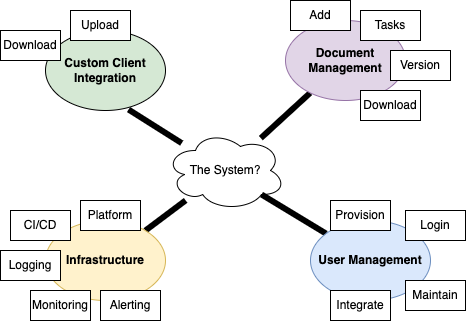

The diagram above was exported from draw.io. Its source (the exported page's mxGraphModel, read from the mxfile embedded in the PNG):
<mxGraphModel dx="1096" dy="737" grid="1" gridSize="10" guides="1" tooltips="1" connect="1" arrows="1" fold="1" page="1" pageScale="1" pageWidth="850" pageHeight="1100" math="0" shadow="0">
  <root>
    <mxCell id="0" />
    <mxCell id="1" parent="0" />
    <mxCell id="dC2RPU36Z0YpQ-pACCmT-27" style="edgeStyle=none;rounded=0;orthogonalLoop=1;jettySize=auto;html=1;entryX=0.692;entryY=0.988;entryDx=0;entryDy=0;entryPerimeter=0;endArrow=none;endFill=0;strokeWidth=6;" edge="1" parent="1" source="dC2RPU36Z0YpQ-pACCmT-1" target="dC2RPU36Z0YpQ-pACCmT-4">
      <mxGeometry relative="1" as="geometry" />
    </mxCell>
    <mxCell id="dC2RPU36Z0YpQ-pACCmT-28" style="edgeStyle=none;rounded=0;orthogonalLoop=1;jettySize=auto;html=1;endArrow=none;endFill=0;strokeWidth=6;" edge="1" parent="1" source="dC2RPU36Z0YpQ-pACCmT-1" target="dC2RPU36Z0YpQ-pACCmT-2">
      <mxGeometry relative="1" as="geometry" />
    </mxCell>
    <mxCell id="dC2RPU36Z0YpQ-pACCmT-1" value="The System?" style="ellipse;shape=cloud;whiteSpace=wrap;html=1;" vertex="1" parent="1">
      <mxGeometry x="305" y="260" width="120" height="80" as="geometry" />
    </mxCell>
    <mxCell id="dC2RPU36Z0YpQ-pACCmT-2" value="Document Management" style="ellipse;whiteSpace=wrap;html=1;fillColor=#e1d5e7;fontStyle=1;strokeColor=#9673a6;" vertex="1" parent="1">
      <mxGeometry x="425" y="150" width="120" height="80" as="geometry" />
    </mxCell>
    <mxCell id="dC2RPU36Z0YpQ-pACCmT-31" style="edgeStyle=none;rounded=0;orthogonalLoop=1;jettySize=auto;html=1;entryX=0.8;entryY=0.8;entryDx=0;entryDy=0;entryPerimeter=0;endArrow=none;endFill=0;strokeWidth=6;" edge="1" parent="1" source="dC2RPU36Z0YpQ-pACCmT-3" target="dC2RPU36Z0YpQ-pACCmT-1">
      <mxGeometry relative="1" as="geometry" />
    </mxCell>
    <mxCell id="dC2RPU36Z0YpQ-pACCmT-3" value="User Management" style="ellipse;whiteSpace=wrap;html=1;fillColor=#dae8fc;fontStyle=1;strokeColor=#6c8ebf;" vertex="1" parent="1">
      <mxGeometry x="450" y="350" width="120" height="80" as="geometry" />
    </mxCell>
    <mxCell id="dC2RPU36Z0YpQ-pACCmT-4" value="Custom Client Integration" style="ellipse;whiteSpace=wrap;html=1;fillColor=#D5E8D4;fontStyle=1" vertex="1" parent="1">
      <mxGeometry x="185" y="160" width="120" height="80" as="geometry" />
    </mxCell>
    <mxCell id="dC2RPU36Z0YpQ-pACCmT-30" style="edgeStyle=none;rounded=0;orthogonalLoop=1;jettySize=auto;html=1;endArrow=none;endFill=0;strokeWidth=6;" edge="1" parent="1" source="dC2RPU36Z0YpQ-pACCmT-5" target="dC2RPU36Z0YpQ-pACCmT-1">
      <mxGeometry relative="1" as="geometry" />
    </mxCell>
    <mxCell id="dC2RPU36Z0YpQ-pACCmT-5" value="Infrastructure" style="ellipse;whiteSpace=wrap;html=1;fillColor=#fff2cc;fontStyle=1;strokeColor=#d6b656;" vertex="1" parent="1">
      <mxGeometry x="185" y="350" width="120" height="80" as="geometry" />
    </mxCell>
    <mxCell id="dC2RPU36Z0YpQ-pACCmT-7" value="Add" style="rounded=0;whiteSpace=wrap;html=1;" vertex="1" parent="1">
      <mxGeometry x="430" y="130" width="60" height="30" as="geometry" />
    </mxCell>
    <mxCell id="dC2RPU36Z0YpQ-pACCmT-8" value="Version" style="rounded=0;whiteSpace=wrap;html=1;" vertex="1" parent="1">
      <mxGeometry x="530" y="180" width="60" height="30" as="geometry" />
    </mxCell>
    <mxCell id="dC2RPU36Z0YpQ-pACCmT-10" value="Tasks" style="rounded=0;whiteSpace=wrap;html=1;" vertex="1" parent="1">
      <mxGeometry x="500" y="140" width="60" height="30" as="geometry" />
    </mxCell>
    <mxCell id="dC2RPU36Z0YpQ-pACCmT-12" value="Download" style="rounded=0;whiteSpace=wrap;html=1;" vertex="1" parent="1">
      <mxGeometry x="500" y="220" width="60" height="30" as="geometry" />
    </mxCell>
    <mxCell id="dC2RPU36Z0YpQ-pACCmT-14" value="Download" style="rounded=0;whiteSpace=wrap;html=1;" vertex="1" parent="1">
      <mxGeometry x="140" y="160" width="60" height="30" as="geometry" />
    </mxCell>
    <mxCell id="dC2RPU36Z0YpQ-pACCmT-15" value="Upload" style="rounded=0;whiteSpace=wrap;html=1;" vertex="1" parent="1">
      <mxGeometry x="210" y="140" width="60" height="30" as="geometry" />
    </mxCell>
    <mxCell id="dC2RPU36Z0YpQ-pACCmT-16" value="Provision" style="rounded=0;whiteSpace=wrap;html=1;" vertex="1" parent="1">
      <mxGeometry x="470" y="330" width="60" height="30" as="geometry" />
    </mxCell>
    <mxCell id="dC2RPU36Z0YpQ-pACCmT-18" value="Login" style="rounded=0;whiteSpace=wrap;html=1;" vertex="1" parent="1">
      <mxGeometry x="545" y="340" width="60" height="30" as="geometry" />
    </mxCell>
    <mxCell id="dC2RPU36Z0YpQ-pACCmT-20" value="Logging" style="rounded=0;whiteSpace=wrap;html=1;" vertex="1" parent="1">
      <mxGeometry x="140" y="380" width="60" height="30" as="geometry" />
    </mxCell>
    <mxCell id="dC2RPU36Z0YpQ-pACCmT-21" value="Monitoring" style="rounded=0;whiteSpace=wrap;html=1;" vertex="1" parent="1">
      <mxGeometry x="170" y="420" width="60" height="30" as="geometry" />
    </mxCell>
    <mxCell id="dC2RPU36Z0YpQ-pACCmT-22" value="Alerting" style="rounded=0;whiteSpace=wrap;html=1;" vertex="1" parent="1">
      <mxGeometry x="240" y="420" width="60" height="30" as="geometry" />
    </mxCell>
    <mxCell id="dC2RPU36Z0YpQ-pACCmT-23" value="Platform" style="rounded=0;whiteSpace=wrap;html=1;" vertex="1" parent="1">
      <mxGeometry x="220" y="330" width="60" height="30" as="geometry" />
    </mxCell>
    <mxCell id="dC2RPU36Z0YpQ-pACCmT-24" value="CI/CD" style="rounded=0;whiteSpace=wrap;html=1;" vertex="1" parent="1">
      <mxGeometry x="150" y="340" width="60" height="30" as="geometry" />
    </mxCell>
    <mxCell id="dC2RPU36Z0YpQ-pACCmT-26" value="Integrate" style="rounded=0;whiteSpace=wrap;html=1;" vertex="1" parent="1">
      <mxGeometry x="470" y="420" width="60" height="30" as="geometry" />
    </mxCell>
    <mxCell id="dC2RPU36Z0YpQ-pACCmT-32" value="Maintain" style="rounded=0;whiteSpace=wrap;html=1;" vertex="1" parent="1">
      <mxGeometry x="545" y="410" width="60" height="30" as="geometry" />
    </mxCell>
  </root>
</mxGraphModel>